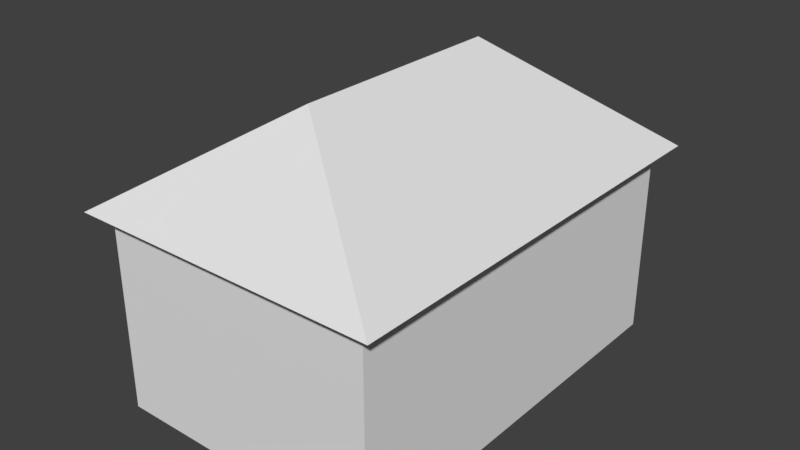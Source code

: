 # Source: small_house.blend  (saved by Blender 2.79.0; exported with 4.5.12 LTS)
import bpy
from mathutils import Matrix  # noqa: F401  (used for matrix-valued properties, if any)

bpy.ops.wm.read_factory_settings(use_empty=True)
scene = bpy.context.scene
scene.name = 'Scene'

# ---- collections
col_collection_1 = bpy.data.collections.new('Collection 1'); scene.collection.children.link(col_collection_1)

# ---- materials (node trees are filled in below, after node groups)
mat_material = bpy.data.materials.new('Material')
mat_material.alpha_threshold = 0.0
mat_material.use_transparent_shadow = False
mat_material.roughness = 0.5
mat_material.line_color = (0.0, 0.0, 0.0, 1.0)

# ---- material node trees

# ---- world
world_world = bpy.data.worlds.new('World'); scene.world = world_world
world_world.color = (0.05088, 0.05088, 0.05088)
world_world.use_sun_shadow = False
world_world.sun_shadow_jitter_overblur = 0.0
world_world.cycles.sampling_method = 'MANUAL'

# ---- meshes
me_plane = bpy.data.meshes.new('Plane')
me_plane.from_pydata([(-2.099, -2.974, 0.0), (2.099, -2.974, 0.0), (-2.099, 2.974, 0.0), (2.099, 2.974, 0.0), (0.0, -1.497, 1.365), (0.0, 1.497, 1.365), (1.856, -2.767, -2.65), (1.856, 2.768, -2.65), (-1.856, 2.767, -2.65), (-1.856, -2.768, -2.65), (1.856, -2.767, 0.1147), (1.856, 2.768, 0.1147), (-1.856, 2.767, 0.1147), (-1.856, -2.768, 0.1147)], [], [(0, 2, 3, 1), (3, 2, 5), (0, 1, 4), (1, 3, 5, 4), (2, 0, 4, 5), (6, 9, 8, 7), (10, 11, 12, 13), (6, 7, 11, 10), (7, 8, 12, 11), (8, 9, 13, 12), (10, 13, 9, 6)])
_uv = me_plane.uv_layers.new(name='UVMap')
_uv.uv.foreach_set('vector', [0.02383, 0.6347, 0.02383, 0.06379, 0.3671, 0.06379, 0.3671, 0.6347, 0.8821, 0.4778, 0.8821, 0.9108, 0.7455, 0.6943, 0.8821, 0.4778, 0.8821, 0.9108, 0.7455, 0.6943, 0.0499, 0.6672, 0.6633, 0.6672, 0.511, 0.8612, 0.2022, 0.8612, 0.0499, 0.6672, 0.6633, 0.6672, 0.511, 0.8612, 0.2022, 0.8612, 0.02383, 0.06379, 0.3671, 0.06379, 0.3671, 0.6347, 0.02383, 0.6347, 0.3671, 0.06379, 0.3671, 0.6347, 0.02383, 0.6347, 0.02383, 0.06379, 0.6736, 0.6347, 0.6736, 0.06379, 0.418, 0.06379, 0.418, 0.6347, 0.9666, 0.4424, 0.9666, 0.05949, 0.711, 0.05949, 0.711, 0.4424, 0.6736, 0.6347, 0.6736, 0.06379, 0.418, 0.06379, 0.418, 0.6347, 0.9666, 0.4424, 0.9666, 0.05949, 0.711, 0.05949, 0.711, 0.4424])
me_plane.materials.append(mat_material)
me_plane.use_remesh_preserve_volume = False
me_plane.use_remesh_preserve_attributes = False
me_plane.use_mirror_vertex_groups = False
me_plane.update()

# ---- objects
ob_plane = bpy.data.objects.new('Plane', me_plane)

# ---- transforms, parenting, visibility, modifiers, constraints
ob_plane.location = (0.0, 0.0, 2.554)
ob_plane.lineart.crease_threshold = 0.0

# ---- collection membership
col_collection_1.objects.link(ob_plane)

# ---- scene / render settings (as saved in the file)
scene.frame_start = 1; scene.frame_end = 250; scene.frame_set(1)
scene.render.engine = 'BLENDER_EEVEE_NEXT'
scene.render.resolution_percentage = 50
scene.render.dither_intensity = 0.0
scene.cycles.use_denoising = False
scene.cycles.samples = 128
scene.cycles.sampling_pattern = 'TABULATED_SOBOL'
scene.cycles.use_adaptive_sampling = False
scene.cycles.use_light_tree = False
scene.cycles.blur_glossy = 0.0
scene.cycles.sample_clamp_indirect = 0.0
scene.view_settings.view_transform = 'Standard'
bpy.context.view_layer.update()

# ---- added for rendering (the .blend has no active camera and no usable light): camera, sun
cam_auto = bpy.data.cameras.new('AutoCamera')
cam_auto.lens = 50.0
cam_auto.sensor_width = 36.0
cam_auto.clip_end = 1000.0
ob_auto_camera = bpy.data.objects.new('AutoCamera', cam_auto)
scene.collection.objects.link(ob_auto_camera)
ob_auto_camera.location = (7.69148, -9.22977, 8.06454)
ob_auto_camera.rotation_euler = (1.09748, -7.21219e-08, 0.694738)
scene.camera = ob_auto_camera
light_auto_sun = bpy.data.lights.new('AutoSun', 'SUN')
light_auto_sun.energy = 3.0
light_auto_sun.angle = 0.0523599
ob_auto_sun = bpy.data.objects.new('AutoSun', light_auto_sun)
scene.collection.objects.link(ob_auto_sun)
ob_auto_sun.rotation_euler = (0.872665, 0.174533, 0.523599)
bpy.context.view_layer.update()
